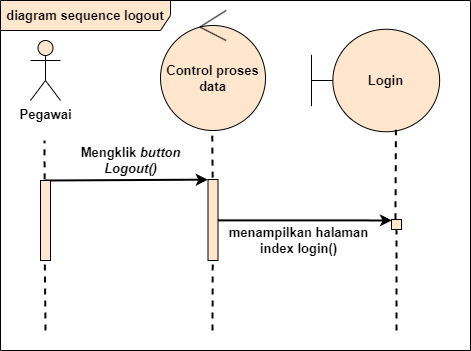

The diagram above was exported from draw.io. Its source (the exported page's mxGraphModel, read from the mxfile embedded in the PNG):
<mxGraphModel dx="672" dy="644" grid="1" gridSize="10" guides="1" tooltips="1" connect="1" arrows="1" fold="1" page="1" pageScale="1" pageWidth="827" pageHeight="1169" math="0" shadow="0">
  <root>
    <mxCell id="0" />
    <mxCell id="1" parent="0" />
    <mxCell id="2" value="Pegawai" style="shape=umlActor;verticalLabelPosition=bottom;verticalAlign=top;html=1;outlineConnect=0;fillColor=#FFE6CC;fontSize=13;fontStyle=1" vertex="1" parent="1">
      <mxGeometry x="80" y="260" width="30" height="60" as="geometry" />
    </mxCell>
    <mxCell id="3" value="Control proses data" style="ellipse;shape=umlControl;whiteSpace=wrap;html=1;fillColor=#FFE6CC;fontSize=13;fontStyle=1" vertex="1" parent="1">
      <mxGeometry x="210" y="230" width="105" height="120" as="geometry" />
    </mxCell>
    <mxCell id="4" value="Login" style="shape=umlBoundary;whiteSpace=wrap;html=1;fillColor=#FFE6CC;fontSize=13;fontStyle=1" vertex="1" parent="1">
      <mxGeometry x="361" y="248.75" width="128.13" height="102.5" as="geometry" />
    </mxCell>
    <mxCell id="5" style="edgeStyle=orthogonalEdgeStyle;rounded=0;orthogonalLoop=1;jettySize=auto;html=1;strokeWidth=2;fontSize=13;fontStyle=1;entryX=-0.022;entryY=0.002;entryDx=0;entryDy=0;entryPerimeter=0;" edge="1" source="6" target="11" parent="1">
      <mxGeometry relative="1" as="geometry">
        <mxPoint x="240" y="410" as="targetPoint" />
        <Array as="points">
          <mxPoint x="257" y="400" />
        </Array>
      </mxGeometry>
    </mxCell>
    <mxCell id="6" value="" style="html=1;points=[];perimeter=orthogonalPerimeter;fillColor=#FFE6CC;fontSize=13;fontStyle=1" vertex="1" parent="1">
      <mxGeometry x="90" y="400" width="10" height="80" as="geometry" />
    </mxCell>
    <mxCell id="7" value="" style="endArrow=none;dashed=1;html=1;rounded=0;strokeWidth=2;exitX=0.411;exitY=-0.014;exitDx=0;exitDy=0;exitPerimeter=0;fontSize=13;fontStyle=1" edge="1" source="6" parent="1">
      <mxGeometry width="50" height="50" relative="1" as="geometry">
        <mxPoint x="90" y="440" as="sourcePoint" />
        <mxPoint x="94" y="360" as="targetPoint" />
      </mxGeometry>
    </mxCell>
    <mxCell id="8" value="" style="endArrow=none;dashed=1;html=1;rounded=0;strokeWidth=2;exitX=0.471;exitY=0.125;exitDx=0;exitDy=0;exitPerimeter=0;entryX=0.493;entryY=1.019;entryDx=0;entryDy=0;entryPerimeter=0;fontSize=13;fontStyle=1" edge="1" source="11" target="3" parent="1">
      <mxGeometry width="50" height="50" relative="1" as="geometry">
        <mxPoint x="262.32000000000016" y="428.88" as="sourcePoint" />
        <mxPoint x="262" y="360" as="targetPoint" />
      </mxGeometry>
    </mxCell>
    <mxCell id="9" value="" style="endArrow=none;dashed=1;html=1;rounded=0;strokeWidth=2;exitX=0.396;exitY=-0.027;exitDx=0;exitDy=0;exitPerimeter=0;entryX=0.659;entryY=0.98;entryDx=0;entryDy=0;entryPerimeter=0;fontSize=13;fontStyle=1" edge="1" source="12" target="4" parent="1">
      <mxGeometry width="50" height="50" relative="1" as="geometry">
        <mxPoint x="424.8900000000001" y="430.13" as="sourcePoint" />
        <mxPoint x="441" y="350" as="targetPoint" />
      </mxGeometry>
    </mxCell>
    <mxCell id="10" style="edgeStyle=orthogonalEdgeStyle;rounded=0;orthogonalLoop=1;jettySize=auto;html=1;entryX=0.043;entryY=0.094;entryDx=0;entryDy=0;entryPerimeter=0;strokeWidth=2;fontSize=13;" edge="1" target="12" parent="1">
      <mxGeometry relative="1" as="geometry">
        <mxPoint x="267.5" y="438.5" as="sourcePoint" />
        <Array as="points">
          <mxPoint x="268" y="440" />
        </Array>
      </mxGeometry>
    </mxCell>
    <mxCell id="11" value="" style="html=1;points=[];perimeter=orthogonalPerimeter;fillColor=#FFE6CC;fontSize=13;fontStyle=1" vertex="1" parent="1">
      <mxGeometry x="257.5" y="399" width="10" height="81" as="geometry" />
    </mxCell>
    <mxCell id="12" value="" style="html=1;points=[];perimeter=orthogonalPerimeter;fillColor=#FFE6CC;fontSize=13;fontStyle=1" vertex="1" parent="1">
      <mxGeometry x="441" y="439" width="10" height="10" as="geometry" />
    </mxCell>
    <mxCell id="13" value="Mengklik &lt;i&gt;button&lt;br&gt;Logout()&lt;/i&gt;" style="text;html=1;align=center;verticalAlign=middle;resizable=0;points=[];autosize=1;strokeColor=none;fillColor=none;fontSize=13;fontStyle=1" vertex="1" parent="1">
      <mxGeometry x="120" y="360" width="120" height="40" as="geometry" />
    </mxCell>
    <mxCell id="14" value="menampilkan halaman&lt;br style=&quot;font-size: 13px;&quot;&gt;index login()" style="text;html=1;align=center;verticalAlign=middle;resizable=0;points=[];autosize=1;strokeColor=none;fillColor=none;fontSize=13;fontStyle=1" vertex="1" parent="1">
      <mxGeometry x="267.5" y="440" width="160" height="40" as="geometry" />
    </mxCell>
    <mxCell id="15" value="" style="endArrow=none;dashed=1;html=1;rounded=0;strokeWidth=2;entryX=0.433;entryY=0.995;entryDx=0;entryDy=0;entryPerimeter=0;fontSize=13;fontStyle=1" edge="1" target="6" parent="1">
      <mxGeometry width="50" height="50" relative="1" as="geometry">
        <mxPoint x="95" y="550" as="sourcePoint" />
        <mxPoint x="104" y="679.9999999999999" as="targetPoint" />
      </mxGeometry>
    </mxCell>
    <mxCell id="16" value="" style="endArrow=none;dashed=1;html=1;rounded=0;strokeWidth=2;entryX=0.471;entryY=1;entryDx=0;entryDy=0;entryPerimeter=0;fontSize=13;fontStyle=1" edge="1" parent="1">
      <mxGeometry width="50" height="50" relative="1" as="geometry">
        <mxPoint x="262" y="550" as="sourcePoint" />
        <mxPoint x="262.21000000000004" y="479.9999999999998" as="targetPoint" />
      </mxGeometry>
    </mxCell>
    <mxCell id="17" value="" style="endArrow=none;dashed=1;html=1;rounded=0;strokeWidth=2;entryX=0.504;entryY=1.065;entryDx=0;entryDy=0;entryPerimeter=0;fontSize=13;fontStyle=1" edge="1" target="12" parent="1">
      <mxGeometry width="50" height="50" relative="1" as="geometry">
        <mxPoint x="446" y="550" as="sourcePoint" />
        <mxPoint x="445.9" y="640" as="targetPoint" />
      </mxGeometry>
    </mxCell>
    <mxCell id="18" value="diagram sequence logout" style="shape=umlFrame;whiteSpace=wrap;html=1;fillColor=#FFE6CC;width=170;height=30;fontSize=13;fontStyle=1" vertex="1" parent="1">
      <mxGeometry x="50" y="220" width="470" height="350" as="geometry" />
    </mxCell>
  </root>
</mxGraphModel>